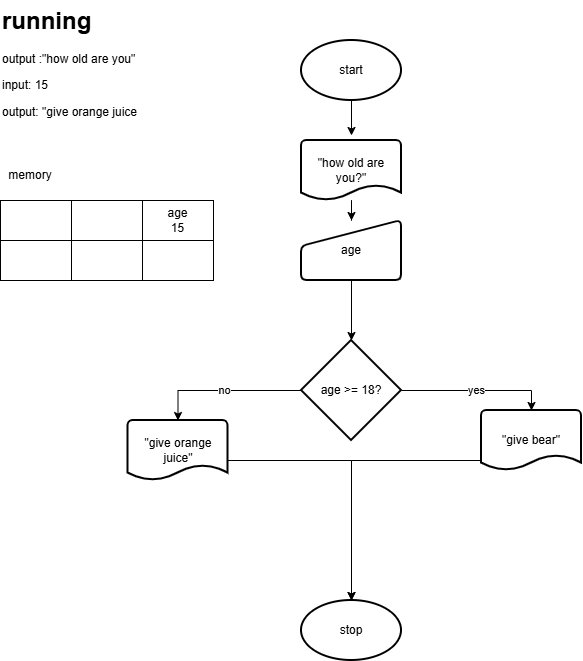

The diagram above was exported from draw.io. Its source (the exported page's mxGraphModel, read from the mxfile embedded in the PNG):
<mxGraphModel dx="1426" dy="777" grid="1" gridSize="10" guides="1" tooltips="1" connect="1" arrows="1" fold="1" page="1" pageScale="1" pageWidth="827" pageHeight="1169" math="0" shadow="0">
  <root>
    <mxCell id="0" />
    <mxCell id="1" parent="0" />
    <mxCell id="nG0gXkEaRCcLcwTA-c_y-5" parent="1" style="strokeWidth=2;html=1;shape=mxgraph.flowchart.start_1;whiteSpace=wrap;" value="stop" vertex="1">
      <mxGeometry height="60" width="100" x="340" y="680" as="geometry" />
    </mxCell>
    <mxCell id="nG0gXkEaRCcLcwTA-c_y-14" edge="1" parent="1" source="nG0gXkEaRCcLcwTA-c_y-6" style="edgeStyle=orthogonalEdgeStyle;rounded=0;orthogonalLoop=1;jettySize=auto;html=1;" value="">
      <mxGeometry relative="1" as="geometry">
        <mxPoint x="390" y="215" as="targetPoint" />
      </mxGeometry>
    </mxCell>
    <mxCell id="nG0gXkEaRCcLcwTA-c_y-6" parent="1" style="strokeWidth=2;html=1;shape=mxgraph.flowchart.start_1;whiteSpace=wrap;" value="start" vertex="1">
      <mxGeometry height="60" width="100" x="340" y="120" as="geometry" />
    </mxCell>
    <mxCell id="nG0gXkEaRCcLcwTA-c_y-12" parent="1" style="text;html=1;whiteSpace=wrap;overflow=hidden;rounded=0;" value="&lt;h1 style=&quot;margin-top: 0px;&quot;&gt;running&lt;/h1&gt;&lt;p&gt;output :&quot;how old are you&lt;span style=&quot;background-color: transparent; color: light-dark(rgb(0, 0, 0), rgb(255, 255, 255));&quot;&gt;&quot;&lt;/span&gt;&lt;/p&gt;&lt;p&gt;&lt;span style=&quot;background-color: transparent; color: light-dark(rgb(0, 0, 0), rgb(255, 255, 255));&quot;&gt;input: 15&lt;/span&gt;&lt;/p&gt;&lt;p&gt;&lt;span style=&quot;background-color: transparent; color: light-dark(rgb(0, 0, 0), rgb(255, 255, 255));&quot;&gt;output: &quot;give orange juice&lt;/span&gt;&lt;/p&gt;" vertex="1">
      <mxGeometry height="120" width="180" x="39" y="80" as="geometry" />
    </mxCell>
    <mxCell id="nG0gXkEaRCcLcwTA-c_y-22" parent="1" style="rounded=0;whiteSpace=wrap;html=1;" value="" vertex="1">
      <mxGeometry height="40" width="71" x="39" y="280" as="geometry" />
    </mxCell>
    <mxCell id="nG0gXkEaRCcLcwTA-c_y-23" parent="1" style="rounded=0;whiteSpace=wrap;html=1;" value="age&lt;div&gt;15&lt;/div&gt;" vertex="1">
      <mxGeometry height="40" width="71" x="181" y="280" as="geometry" />
    </mxCell>
    <mxCell id="nG0gXkEaRCcLcwTA-c_y-24" parent="1" style="rounded=0;whiteSpace=wrap;html=1;" value="" vertex="1">
      <mxGeometry height="40" width="71" x="110" y="280" as="geometry" />
    </mxCell>
    <mxCell id="nG0gXkEaRCcLcwTA-c_y-25" parent="1" style="rounded=0;whiteSpace=wrap;html=1;" value="" vertex="1">
      <mxGeometry height="40" width="71" x="39" y="320" as="geometry" />
    </mxCell>
    <mxCell id="nG0gXkEaRCcLcwTA-c_y-26" parent="1" style="rounded=0;whiteSpace=wrap;html=1;" value="" vertex="1">
      <mxGeometry height="40" width="71" x="181" y="320" as="geometry" />
    </mxCell>
    <mxCell id="nG0gXkEaRCcLcwTA-c_y-27" parent="1" style="rounded=0;whiteSpace=wrap;html=1;" value="" vertex="1">
      <mxGeometry height="40" width="71" x="110" y="320" as="geometry" />
    </mxCell>
    <mxCell id="nG0gXkEaRCcLcwTA-c_y-28" parent="1" style="text;html=1;whiteSpace=wrap;strokeColor=none;fillColor=none;align=center;verticalAlign=middle;rounded=0;" value="memory" vertex="1">
      <mxGeometry height="30" width="60" x="39" y="240" as="geometry" />
    </mxCell>
    <mxCell id="nG0gXkEaRCcLcwTA-c_y-31" edge="1" parent="1" source="nG0gXkEaRCcLcwTA-c_y-29" style="edgeStyle=orthogonalEdgeStyle;rounded=0;orthogonalLoop=1;jettySize=auto;html=1;" target="nG0gXkEaRCcLcwTA-c_y-30" value="">
      <mxGeometry relative="1" as="geometry" />
    </mxCell>
    <mxCell id="nG0gXkEaRCcLcwTA-c_y-29" parent="1" style="strokeWidth=2;html=1;shape=mxgraph.flowchart.document2;whiteSpace=wrap;size=0.25;" value="&quot;how old are you?&quot;" vertex="1">
      <mxGeometry height="60" width="100" x="340" y="220" as="geometry" />
    </mxCell>
    <mxCell id="nG0gXkEaRCcLcwTA-c_y-38" edge="1" parent="1" source="nG0gXkEaRCcLcwTA-c_y-30" style="edgeStyle=orthogonalEdgeStyle;rounded=0;orthogonalLoop=1;jettySize=auto;html=1;" target="nG0gXkEaRCcLcwTA-c_y-32" value="">
      <mxGeometry relative="1" as="geometry" />
    </mxCell>
    <mxCell id="nG0gXkEaRCcLcwTA-c_y-30" parent="1" style="html=1;strokeWidth=2;shape=manualInput;whiteSpace=wrap;rounded=1;size=26;arcSize=11;" value="age" vertex="1">
      <mxGeometry height="60" width="100" x="340" y="300" as="geometry" />
    </mxCell>
    <mxCell id="nG0gXkEaRCcLcwTA-c_y-32" parent="1" style="strokeWidth=2;html=1;shape=mxgraph.flowchart.decision;whiteSpace=wrap;" value="age &amp;gt;= 18?" vertex="1">
      <mxGeometry height="100" width="100" x="340" y="420" as="geometry" />
    </mxCell>
    <mxCell id="nG0gXkEaRCcLcwTA-c_y-33" parent="1" style="strokeWidth=2;html=1;shape=mxgraph.flowchart.document2;whiteSpace=wrap;size=0.25;" value="&quot;give orange juice&quot;" vertex="1">
      <mxGeometry height="60" width="100" x="166.5" y="500" as="geometry" />
    </mxCell>
    <mxCell id="nG0gXkEaRCcLcwTA-c_y-34" parent="1" style="strokeWidth=2;html=1;shape=mxgraph.flowchart.document2;whiteSpace=wrap;size=0.25;" value="&quot;give bear&quot;" vertex="1">
      <mxGeometry height="60" width="100" x="520" y="490" as="geometry" />
    </mxCell>
    <mxCell id="nG0gXkEaRCcLcwTA-c_y-36" edge="1" parent="1" source="nG0gXkEaRCcLcwTA-c_y-32" style="edgeStyle=orthogonalEdgeStyle;rounded=0;orthogonalLoop=1;jettySize=auto;html=1;entryX=0.5;entryY=0;entryDx=0;entryDy=0;entryPerimeter=0;" target="nG0gXkEaRCcLcwTA-c_y-34" value="yes">
      <mxGeometry relative="1" as="geometry" />
    </mxCell>
    <mxCell id="nG0gXkEaRCcLcwTA-c_y-37" edge="1" parent="1" source="nG0gXkEaRCcLcwTA-c_y-32" style="edgeStyle=orthogonalEdgeStyle;rounded=0;orthogonalLoop=1;jettySize=auto;html=1;entryX=0.5;entryY=0;entryDx=0;entryDy=0;entryPerimeter=0;" target="nG0gXkEaRCcLcwTA-c_y-33" value="no">
      <mxGeometry relative="1" as="geometry" />
    </mxCell>
    <mxCell id="nG0gXkEaRCcLcwTA-c_y-39" edge="1" parent="1" style="edgeStyle=orthogonalEdgeStyle;rounded=0;orthogonalLoop=1;jettySize=auto;html=1;entryX=0.5;entryY=0;entryDx=0;entryDy=0;entryPerimeter=0;">
      <mxGeometry relative="1" as="geometry">
        <mxPoint x="266.5" y="540" as="sourcePoint" />
        <mxPoint x="390" y="680" as="targetPoint" />
      </mxGeometry>
    </mxCell>
    <mxCell id="nG0gXkEaRCcLcwTA-c_y-40" edge="1" parent="1" source="nG0gXkEaRCcLcwTA-c_y-34" style="edgeStyle=orthogonalEdgeStyle;rounded=0;orthogonalLoop=1;jettySize=auto;html=1;entryX=0.5;entryY=0;entryDx=0;entryDy=0;entryPerimeter=0;" target="nG0gXkEaRCcLcwTA-c_y-5">
      <mxGeometry relative="1" as="geometry">
        <Array as="points">
          <mxPoint x="390" y="540" />
        </Array>
      </mxGeometry>
    </mxCell>
  </root>
</mxGraphModel>